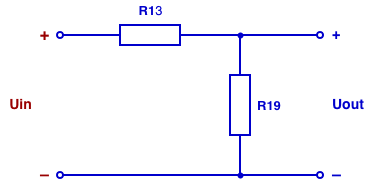

The diagram above was exported from draw.io. Its source (the exported page's mxGraphModel, read from the mxfile embedded in the PNG):
<mxGraphModel dx="1221" dy="732" grid="1" gridSize="10" guides="1" tooltips="1" connect="1" arrows="1" fold="1" page="1" pageScale="1" pageWidth="850" pageHeight="1100" math="0" shadow="0">
  <root>
    <mxCell id="0" />
    <mxCell id="1" parent="0" />
    <mxCell id="2" parent="1" style="text;html=1;strokeColor=none;fillColor=none;align=right;verticalAlign=middle;fontColor=#990000;fontSize=16;" value="&lt;b&gt;+&lt;/b&gt;" vertex="1">
      <mxGeometry height="20" width="20" x="130" y="155" as="geometry" />
    </mxCell>
    <mxCell id="3" parent="1" style="text;html=1;strokeColor=none;fillColor=none;align=right;verticalAlign=middle;fontColor=#990000;fontSize=16;" value="&lt;b&gt;–&lt;/b&gt;" vertex="1">
      <mxGeometry height="20" width="20" x="130" y="295" as="geometry" />
    </mxCell>
    <mxCell id="4" parent="1" style="text;html=1;strokeColor=none;fillColor=none;align=center;verticalAlign=middle;fontColor=#990000;fontSize=14;" value="&lt;b&gt;Uin&lt;/b&gt;" vertex="1">
      <mxGeometry height="20" width="40" x="100" y="225" as="geometry" />
    </mxCell>
    <mxCell id="5" parent="1" style="rounded=0;whiteSpace=wrap;html=1;strokeColor=#0000CC;strokeWidth=2;fillColor=#ffffff;" value="" vertex="1">
      <mxGeometry height="20" width="60" x="220" y="155" as="geometry" />
    </mxCell>
    <mxCell id="6" parent="1" style="text;html=1;strokeColor=none;fillColor=none;align=center;verticalAlign=middle;fontColor=#0000CC;fontSize=13;" value="&lt;b&gt;R1&lt;/b&gt;3" vertex="1">
      <mxGeometry height="20" width="60" x="220" y="130" as="geometry" />
    </mxCell>
    <mxCell id="7" parent="1" style="rounded=0;whiteSpace=wrap;html=1;strokeColor=#0000CC;strokeWidth=2;fillColor=#ffffff;" value="" vertex="1">
      <mxGeometry height="60" width="20" x="330" y="205" as="geometry" />
    </mxCell>
    <mxCell id="8" parent="1" style="text;html=1;strokeColor=none;fillColor=none;align=left;verticalAlign=middle;fontColor=#0000CC;fontSize=13;" value="&lt;b&gt;R19&lt;/b&gt;" vertex="1">
      <mxGeometry height="20" width="40" x="355" y="225" as="geometry" />
    </mxCell>
    <mxCell id="9" parent="1" style="text;html=1;strokeColor=none;fillColor=none;align=left;verticalAlign=middle;fontColor=#0000CC;fontSize=14;" value="&lt;b&gt;Uout&lt;/b&gt;" vertex="1">
      <mxGeometry height="20" width="50" x="430" y="225" as="geometry" />
    </mxCell>
    <mxCell id="10" parent="1" style="text;html=1;strokeColor=none;fillColor=none;align=left;verticalAlign=middle;fontColor=#0000CC;fontSize=14;" value="&lt;b&gt;+&lt;/b&gt;" vertex="1">
      <mxGeometry height="20" width="20" x="430" y="155" as="geometry" />
    </mxCell>
    <mxCell id="11" parent="1" style="text;html=1;strokeColor=none;fillColor=none;align=left;verticalAlign=middle;fontColor=#0000CC;fontSize=16;" value="&lt;b&gt;–&lt;/b&gt;" vertex="1">
      <mxGeometry height="20" width="20" x="430" y="295" as="geometry" />
    </mxCell>
    <mxCell id="12" edge="1" parent="1" style="endArrow=none;html=1;strokeColor=#0000CC;strokeWidth=2;rounded=0;startArrow=oval;startFill=0;" value="">
      <mxGeometry height="50" relative="1" width="50" as="geometry">
        <mxPoint x="160" y="165" as="sourcePoint" />
        <mxPoint x="220" y="165" as="targetPoint" />
      </mxGeometry>
    </mxCell>
    <mxCell id="13" edge="1" parent="1" style="endArrow=none;html=1;strokeColor=#0000CC;strokeWidth=2;rounded=0;" value="">
      <mxGeometry height="50" relative="1" width="50" as="geometry">
        <mxPoint x="280" y="165" as="sourcePoint" />
        <mxPoint x="340" y="165" as="targetPoint" />
      </mxGeometry>
    </mxCell>
    <mxCell id="14" edge="1" parent="1" style="endArrow=oval;html=1;strokeColor=#0000CC;strokeWidth=2;rounded=0;endFill=0;" value="">
      <mxGeometry height="50" relative="1" width="50" as="geometry">
        <mxPoint x="340" y="165" as="sourcePoint" />
        <mxPoint x="420" y="165" as="targetPoint" />
      </mxGeometry>
    </mxCell>
    <mxCell id="15" edge="1" parent="1" style="endArrow=none;html=1;strokeColor=#0000CC;strokeWidth=2;rounded=0;" value="">
      <mxGeometry height="50" relative="1" width="50" as="geometry">
        <mxPoint x="340" y="165" as="sourcePoint" />
        <mxPoint x="340" y="205" as="targetPoint" />
      </mxGeometry>
    </mxCell>
    <mxCell id="16" edge="1" parent="1" style="endArrow=none;html=1;strokeColor=#0000CC;strokeWidth=2;rounded=0;" value="">
      <mxGeometry height="50" relative="1" width="50" as="geometry">
        <mxPoint x="340" y="265" as="sourcePoint" />
        <mxPoint x="340" y="305" as="targetPoint" />
      </mxGeometry>
    </mxCell>
    <mxCell id="17" edge="1" parent="1" style="endArrow=none;html=1;strokeColor=#0000CC;strokeWidth=2;rounded=0;endFill=0;startArrow=oval;startFill=0;" value="">
      <mxGeometry height="50" relative="1" width="50" as="geometry">
        <mxPoint x="160" y="305" as="sourcePoint" />
        <mxPoint x="340" y="305" as="targetPoint" />
      </mxGeometry>
    </mxCell>
    <mxCell id="18" edge="1" parent="1" style="endArrow=oval;html=1;strokeColor=#0000CC;strokeWidth=2;rounded=0;endFill=0;" value="">
      <mxGeometry height="50" relative="1" width="50" as="geometry">
        <mxPoint x="340" y="305" as="sourcePoint" />
        <mxPoint x="420" y="305" as="targetPoint" />
      </mxGeometry>
    </mxCell>
    <mxCell id="19" parent="1" style="ellipse;whiteSpace=wrap;html=1;fillColor=#0000CC;strokeColor=none;" value="" vertex="1">
      <mxGeometry height="6" width="6" x="337" y="162" as="geometry" />
    </mxCell>
    <mxCell id="20" parent="1" style="ellipse;whiteSpace=wrap;html=1;fillColor=#0000CC;strokeColor=none;" value="" vertex="1">
      <mxGeometry height="6" width="6" x="337" y="302" as="geometry" />
    </mxCell>
  </root>
</mxGraphModel>